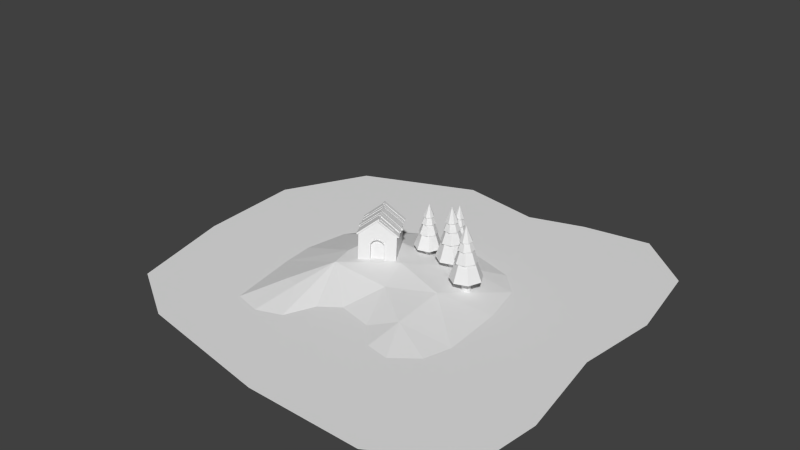 # Source: island.blend  (saved by Blender 2.76.0; exported with 4.5.12 LTS)
import bpy
from mathutils import Matrix  # noqa: F401  (used for matrix-valued properties, if any)

bpy.ops.wm.read_factory_settings(use_empty=True)
scene = bpy.context.scene
scene.name = 'Scene'

# ---- collections
col_collection_1 = bpy.data.collections.new('Collection 1'); scene.collection.children.link(col_collection_1)
col_collection_11 = bpy.data.collections.new('Collection 11'); scene.collection.children.link(col_collection_11)
col_collection_11.hide_render = True
col_collection_11.hide_viewport = True

# ---- world
world_world = bpy.data.worlds.new('World'); scene.world = world_world
world_world.color = (0.05088, 0.05088, 0.05088)
world_world.use_sun_shadow = False
world_world.sun_shadow_jitter_overblur = 0.0
world_world.cycles.sampling_method = 'MANUAL'
world_world.cycles.sample_map_resolution = 256

# ---- meshes
me_tree = bpy.data.meshes.new('Tree')
me_tree.from_pydata([(4.925e-08, 0.174, -0.02036), (-0.09406, 0.1464, -0.02036), (-0.1583, 0.07228, -0.02036), (-0.1722, -0.02476, -0.02036), (-0.1315, -0.1139, -0.02036), (-0.04902, -0.1669, -0.02036), (0.04902, -0.1669, -0.02036), (0.1315, -0.1139, -0.02036), (0.1722, -0.02476, -0.02036), (0.1583, 0.07228, -0.02036), (0.09406, 0.1464, -0.02036), (4.925e-08, 0.174, 0.6317), (-0.09406, 0.1464, 0.6317), (-0.1583, 0.07228, 0.6317), (-0.1722, -0.02476, 0.6317), (-0.1315, -0.1139, 0.6317), (-0.04902, -0.1669, 0.6317), (0.04902, -0.1669, 0.6317), (0.1315, -0.1139, 0.6317), (0.1722, -0.02476, 0.6317), (0.1583, 0.07228, 0.6317), (0.09406, 0.1464, 0.6317), (-0.1852, 0.6155, 0.5332), (-0.5967, 0.239, 0.5332), (-0.5589, -0.3175, 0.5332), (-0.1002, -0.6349, 0.5332), (0.4339, -0.4742, 0.5332), (0.6413, 0.0436, 0.5332), (0.3658, 0.5286, 0.5332), (-0.1097, 0.3645, 1.232), (-0.3533, 0.1415, 1.232), (-0.3309, -0.188, 1.232), (-0.05933, -0.3759, 1.232), (0.2569, -0.2808, 1.232), (0.3797, 0.02581, 1.232), (0.2166, 0.313, 1.232), (-0.04974, 0.4451, 1.214), (-0.379, 0.2387, 1.214), (-0.4229, -0.1475, 1.214), (-0.1483, -0.4226, 1.214), (0.238, -0.3795, 1.214), (0.4451, -0.05056, 1.214), (0.317, 0.3164, 1.214), (-0.02945, 0.2636, 1.701), (-0.2244, 0.1413, 1.701), (-0.2504, -0.08736, 1.701), (-0.08783, -0.2502, 1.701), (0.1409, -0.2247, 1.701), (0.2635, -0.02994, 1.701), (0.1877, 0.1874, 1.701), (0.04436, 0.3227, 1.687), (-0.2247, 0.2359, 1.687), (-0.3245, -0.02857, 1.687), (-0.18, -0.2715, 1.687), (0.1001, -0.31, 1.687), (0.3048, -0.1151, 1.687), (0.28, 0.1665, 1.687), (0.02626, 0.1911, 2.041), (-0.133, 0.1397, 2.041), (-0.1922, -0.01692, 2.041), (-0.1066, -0.1608, 2.041), (0.05925, -0.1836, 2.041), (0.1805, -0.06813, 2.041), (0.1658, 0.09862, 2.041), (-0.1272, 0.217, 2.013), (-0.249, 0.03587, 2.013), (-0.1833, -0.1723, 2.013), (0.02043, -0.2507, 2.013), (0.2088, -0.1404, 2.013), (0.2399, 0.07571, 2.013), (0.09038, 0.2348, 2.013), (3.763e-08, -2.864e-08, 2.62)], [], [(0, 11, 21, 10), (1, 12, 11, 0), (8, 19, 18, 7), (5, 16, 15, 4), (2, 13, 12, 1), (9, 20, 19, 8), (6, 17, 16, 5), (3, 14, 13, 2), (10, 21, 20, 9), (7, 18, 17, 6), (4, 15, 14, 3), (23, 22, 28, 27, 26, 25, 24), (30, 31, 32, 33, 34, 35, 29), (28, 22, 29, 35), (26, 27, 34, 33), (24, 25, 32, 31), (22, 23, 30, 29), (27, 28, 35, 34), (25, 26, 33, 32), (23, 24, 31, 30), (37, 36, 42, 41, 40, 39, 38), (44, 45, 46, 47, 48, 49, 43), (42, 36, 43, 49), (40, 41, 48, 47), (38, 39, 46, 45), (36, 37, 44, 43), (41, 42, 49, 48), (39, 40, 47, 46), (37, 38, 45, 44), (51, 50, 56, 55, 54, 53, 52), (58, 59, 60, 61, 62, 63, 57), (56, 50, 57, 63), (54, 55, 62, 61), (52, 53, 60, 59), (50, 51, 58, 57), (55, 56, 63, 62), (53, 54, 61, 60), (51, 52, 59, 58), (65, 64, 70, 69, 68, 67, 66), (70, 64, 71), (68, 69, 71), (66, 67, 71), (64, 65, 71), (69, 70, 71), (67, 68, 71), (65, 66, 71)])
me_tree.use_remesh_preserve_volume = False
me_tree.use_remesh_preserve_attributes = False
me_tree.use_mirror_vertex_groups = False
me_tree.update()
me_house = bpy.data.meshes.new('House')
me_house.from_pydata([(-0.8723, -1.0, 0.0), (-0.8723, -1.0, 1.404), (-0.8723, 1.0, 0.0), (-0.8723, 1.0, 1.404), (0.8723, -1.0, 0.0), (0.8723, -1.0, 1.404), (0.8723, 1.0, 0.0), (0.8723, 1.0, 1.404), (0.0, 1.0, 2.08), (0.0, -1.0, 2.08), (-4.504e-09, -1.041, 1.206), (0.193, -1.041, 1.094), (-0.3076, -0.8408, 0.949), (-0.193, -0.8408, 1.094), (0.0, -0.8408, 1.158), (0.193, -0.8408, 1.094), (0.3076, -0.8408, 0.949), (0.3123, -0.8408, 0.0), (-0.3123, -0.8408, 0.0), (0.2202, -1.041, 1.133), (0.3076, -1.041, 0.949), (0.3529, -1.041, 0.9648), (0.3123, -1.041, -5.96e-08), (0.3577, -1.041, -5.96e-08), (-0.3123, -1.0, 0.0), (-0.3577, -1.0, 0.0), (-0.3577, -1.041, -5.96e-08), (0.3577, -1.0, 0.0), (0.3123, -1.0, -2.824e-13), (-0.3123, -1.041, -5.96e-08), (0.3529, -1.0, 0.9648), (0.2202, -1.0, 1.133), (0.0, -1.0, 1.206), (-0.2202, -1.0, 1.133), (-0.3529, -1.0, 0.9648), (-4.504e-09, -1.041, 1.158), (-0.2202, -1.041, 1.133), (-0.193, -1.041, 1.094), (-0.3529, -1.041, 0.9648), (-0.3076, -1.041, 0.949), (0.9429, 1.023, 1.346), (-0.008545, 0.814, 2.192), (-0.0555, 0.814, 2.133), (0.9899, 0.814, 1.405), (0.9429, 0.814, 1.346), (0.9899, 1.023, 1.405), (-0.0555, 1.023, 2.133), (-0.008545, 1.023, 2.192), (0.895, 0.8216, 1.353), (-0.0004867, 0.6398, 2.156), (-0.04744, 0.6398, 2.096), (0.9382, 0.6123, 1.416), (0.8913, 0.6123, 1.356), (0.942, 0.8216, 1.413), (-0.04367, 0.8491, 2.093), (0.003291, 0.8491, 2.153), (0.9325, 0.7416, 1.316), (-0.005907, 0.5043, 2.153), (-0.05286, 0.5043, 2.093), (0.9831, 0.5324, 1.373), (0.9361, 0.5324, 1.314), (0.9794, 0.7416, 1.376), (-0.05653, 0.7136, 2.096), (-0.009571, 0.7136, 2.156), (0.9182, 0.5192, 1.312), (0.003821, 0.2825, 2.13), (-0.04314, 0.2825, 2.07), (0.9688, 0.3099, 1.369), (0.9218, 0.3099, 1.309), (0.9651, 0.5192, 1.372), (-0.0468, 0.4918, 2.073), (0.000156, 0.4918, 2.132), (0.9056, 0.3124, 1.345), (0.002901, 0.1314, 2.153), (-0.04406, 0.1314, 2.094), (0.9487, 0.1031, 1.408), (0.9017, 0.1031, 1.348), (0.9525, 0.3124, 1.405), (-0.0402, 0.3407, 2.091), (0.006762, 0.3407, 2.15), (0.9989, 0.07525, 1.296), (-0.0002615, -0.03726, 2.18), (-0.04722, -0.03726, 2.12), (1.034, -0.1335, 1.365), (0.9869, -0.1335, 1.305), (1.046, 0.07525, 1.355), (-0.03523, 0.1715, 2.111), (0.01172, 0.1715, 2.171), (0.8878, -0.0308, 1.366), (0.005839, -0.2666, 2.158), (-0.04112, -0.2666, 2.099), (0.9385, -0.2401, 1.423), (0.8915, -0.2401, 1.363), (0.9348, -0.0308, 1.426), (-0.04478, -0.05728, 2.102), (0.002174, -0.05728, 2.161), (0.9388, -0.2598, 1.319), (-0.002232, -0.4061, 2.157), (-0.04919, -0.4061, 2.098), (0.9775, -0.4689, 1.385), (0.9305, -0.4689, 1.325), (0.9858, -0.2598, 1.378), (-0.04092, -0.197, 2.091), (0.006033, -0.197, 2.151), (0.8931, -0.3938, 1.383), (0.01258, -0.5439, 2.174), (-0.03438, -0.5439, 2.115), (0.9318, -0.6028, 1.45), (0.8848, -0.6028, 1.39), (0.9401, -0.3938, 1.443), (-0.02611, -0.3348, 2.108), (0.02085, -0.3348, 2.168), (0.9044, -0.5946, 1.319), (-0.01704, -0.7422, 2.142), (-0.064, -0.7422, 2.082), (0.9431, -0.8037, 1.385), (0.8962, -0.8037, 1.325), (0.9514, -0.5946, 1.378), (-0.05573, -0.5331, 2.075), (-0.008775, -0.5331, 2.135), (0.917, -0.8076, 1.336), (-0.0007668, -1.074, 2.156), (-0.04772, -1.074, 2.097), (0.9715, -1.017, 1.39), (0.9245, -1.017, 1.33), (0.9639, -0.8076, 1.396), (-0.05527, -0.8645, 2.103), (-0.008311, -0.8645, 2.162), (0.6726, -0.6688, 1.55), (0.004618, -0.8754, 2.173), (-0.04234, -0.8754, 2.114), (0.7191, -0.8781, 1.61), (0.6721, -0.8781, 1.551), (0.7195, -0.6688, 1.61), (-0.04186, -0.6661, 2.113), (0.005099, -0.6661, 2.173), (0.5116, 0.07224, 1.663), (0.01968, -0.1351, 2.148), (-0.02728, -0.1351, 2.088), (0.558, -0.1371, 1.723), (0.5111, -0.1371, 1.664), (0.5585, 0.07224, 1.723), (-0.0268, 0.07425, 2.088), (0.02016, 0.07425, 2.147), (-0.919, -1.032, 1.346), (0.03246, -0.8225, 2.192), (0.07941, -0.8225, 2.133), (-0.966, -0.8225, 1.405), (-0.919, -0.8225, 1.346), (-0.966, -1.032, 1.405), (0.07941, -1.032, 2.133), (0.03246, -1.032, 2.192), (-0.8711, -0.8301, 1.353), (0.0244, -0.6483, 2.156), (0.07135, -0.6483, 2.096), (-0.9143, -0.6208, 1.416), (-0.8673, -0.6208, 1.356), (-0.9181, -0.8301, 1.413), (0.06758, -0.8576, 2.093), (0.02062, -0.8576, 2.153), (-0.9086, -0.7501, 1.316), (0.02982, -0.5128, 2.153), (0.07677, -0.5128, 2.093), (-0.9592, -0.5409, 1.373), (-0.9122, -0.5409, 1.314), (-0.9555, -0.7501, 1.376), (0.08044, -0.7221, 2.096), (0.03348, -0.7221, 2.156), (-0.8942, -0.5277, 1.312), (0.02009, -0.291, 2.13), (0.06705, -0.291, 2.07), (-0.9449, -0.3184, 1.369), (-0.8979, -0.3184, 1.309), (-0.9412, -0.5277, 1.372), (0.07071, -0.5003, 2.073), (0.02375, -0.5003, 2.132), (-0.8817, -0.3209, 1.345), (0.02101, -0.1399, 2.153), (0.06797, -0.1399, 2.094), (-0.9248, -0.1116, 1.408), (-0.8778, -0.1116, 1.348), (-0.9286, -0.3209, 1.405), (0.06411, -0.3492, 2.091), (0.01715, -0.3492, 2.15), (-0.975, -0.08376, 1.296), (0.02417, 0.02875, 2.18), (0.07113, 0.02875, 2.12), (-1.01, 0.125, 1.365), (-0.963, 0.125, 1.305), (-1.022, -0.08376, 1.355), (0.05914, -0.18, 2.111), (0.01219, -0.18, 2.171), (-0.8639, 0.02229, 1.366), (0.01807, 0.2581, 2.158), (0.06503, 0.2581, 2.099), (-0.9146, 0.2316, 1.423), (-0.8676, 0.2316, 1.363), (-0.9109, 0.02229, 1.426), (0.06869, 0.04877, 2.102), (0.02174, 0.04877, 2.161), (-0.9149, 0.2513, 1.319), (0.02614, 0.3976, 2.157), (0.0731, 0.3976, 2.098), (-0.9536, 0.4604, 1.385), (-0.9066, 0.4604, 1.325), (-0.9618, 0.2513, 1.378), (0.06483, 0.1885, 2.091), (0.01788, 0.1885, 2.151), (-0.8692, 0.3853, 1.383), (0.01133, 0.5354, 2.174), (0.05829, 0.5354, 2.115), (-0.9079, 0.5943, 1.45), (-0.8609, 0.5943, 1.39), (-0.9162, 0.3853, 1.443), (0.05002, 0.3263, 2.108), (0.003064, 0.3263, 2.168), (-0.8805, 0.5861, 1.319), (0.04095, 0.7337, 2.142), (0.08791, 0.7337, 2.082), (-0.9192, 0.7952, 1.385), (-0.8723, 0.7952, 1.325), (-0.9275, 0.5861, 1.378), (0.07964, 0.5246, 2.075), (0.03269, 0.5246, 2.135), (-0.8931, 0.7991, 1.336), (0.02468, 1.065, 2.156), (0.07163, 1.065, 2.097), (-0.9476, 1.008, 1.39), (-0.9006, 1.008, 1.33), (-0.94, 0.7991, 1.396), (0.07918, 0.856, 2.103), (0.03222, 0.856, 2.162), (-0.6487, 0.6603, 1.55), (0.01929, 0.8669, 2.173), (0.06625, 0.8669, 2.114), (-0.6951, 0.8696, 1.61), (-0.6482, 0.8696, 1.551), (-0.6956, 0.6603, 1.61), (0.06577, 0.6576, 2.113), (0.01881, 0.6576, 2.173), (-0.4876, -0.08075, 1.663), (0.004234, 0.1266, 2.148), (0.05119, 0.1266, 2.088), (-0.5341, 0.1286, 1.723), (-0.4872, 0.1286, 1.664), (-0.5346, -0.08075, 1.723), (0.05071, -0.08275, 2.088), (0.003753, -0.08275, 2.147)], [], [(1, 3, 2, 0), (3, 8, 7, 6, 2), (7, 5, 4, 6), (37, 35, 10, 36), (9, 8, 3, 1), (5, 7, 8, 9), (13, 37, 39, 12), (39, 37, 36, 38), (15, 11, 35, 14), (16, 20, 11, 15), (12, 39, 29, 24, 18), (5, 9, 1, 0, 25, 34, 33, 32, 31, 30, 27, 4), (14, 35, 37, 13), (35, 11, 19, 10), (11, 20, 21, 19), (31, 32, 10, 19), (27, 30, 21, 23), (33, 34, 38, 36), (23, 21, 20, 22), (29, 39, 38, 26), (34, 25, 26, 38), (47, 45, 40, 46), (32, 33, 36, 10), (41, 47, 46, 42), (30, 31, 19, 21), (18, 17, 16, 15, 14, 13, 12), (28, 22, 20, 16, 17), (45, 47, 41, 43), (45, 43, 44, 40), (43, 41, 42, 44), (44, 42, 46, 40), (55, 53, 48, 54), (49, 55, 54, 50), (53, 55, 49, 51), (53, 51, 52, 48), (51, 49, 50, 52), (52, 50, 54, 48), (63, 61, 56, 62), (57, 63, 62, 58), (61, 63, 57, 59), (61, 59, 60, 56), (59, 57, 58, 60), (60, 58, 62, 56), (71, 69, 64, 70), (65, 71, 70, 66), (69, 71, 65, 67), (69, 67, 68, 64), (67, 65, 66, 68), (68, 66, 70, 64), (79, 77, 72, 78), (73, 79, 78, 74), (77, 79, 73, 75), (77, 75, 76, 72), (75, 73, 74, 76), (76, 74, 78, 72), (87, 85, 80, 86), (81, 87, 86, 82), (85, 87, 81, 83), (85, 83, 84, 80), (83, 81, 82, 84), (84, 82, 86, 80), (95, 93, 88, 94), (89, 95, 94, 90), (93, 95, 89, 91), (93, 91, 92, 88), (91, 89, 90, 92), (92, 90, 94, 88), (103, 101, 96, 102), (97, 103, 102, 98), (101, 103, 97, 99), (101, 99, 100, 96), (99, 97, 98, 100), (100, 98, 102, 96), (111, 109, 104, 110), (105, 111, 110, 106), (109, 111, 105, 107), (109, 107, 108, 104), (107, 105, 106, 108), (108, 106, 110, 104), (119, 117, 112, 118), (113, 119, 118, 114), (117, 119, 113, 115), (117, 115, 116, 112), (115, 113, 114, 116), (116, 114, 118, 112), (127, 125, 120, 126), (121, 127, 126, 122), (125, 127, 121, 123), (125, 123, 124, 120), (123, 121, 122, 124), (124, 122, 126, 120), (135, 133, 128, 134), (129, 135, 134, 130), (133, 135, 129, 131), (133, 131, 132, 128), (131, 129, 130, 132), (132, 130, 134, 128), (143, 141, 136, 142), (137, 143, 142, 138), (141, 143, 137, 139), (141, 139, 140, 136), (139, 137, 138, 140), (140, 138, 142, 136), (151, 149, 144, 150), (145, 151, 150, 146), (149, 151, 145, 147), (149, 147, 148, 144), (147, 145, 146, 148), (148, 146, 150, 144), (159, 157, 152, 158), (153, 159, 158, 154), (157, 159, 153, 155), (157, 155, 156, 152), (155, 153, 154, 156), (156, 154, 158, 152), (167, 165, 160, 166), (161, 167, 166, 162), (165, 167, 161, 163), (165, 163, 164, 160), (163, 161, 162, 164), (164, 162, 166, 160), (175, 173, 168, 174), (169, 175, 174, 170), (173, 175, 169, 171), (173, 171, 172, 168), (171, 169, 170, 172), (172, 170, 174, 168), (183, 181, 176, 182), (177, 183, 182, 178), (181, 183, 177, 179), (181, 179, 180, 176), (179, 177, 178, 180), (180, 178, 182, 176), (191, 189, 184, 190), (185, 191, 190, 186), (189, 191, 185, 187), (189, 187, 188, 184), (187, 185, 186, 188), (188, 186, 190, 184), (199, 197, 192, 198), (193, 199, 198, 194), (197, 199, 193, 195), (197, 195, 196, 192), (195, 193, 194, 196), (196, 194, 198, 192), (207, 205, 200, 206), (201, 207, 206, 202), (205, 207, 201, 203), (205, 203, 204, 200), (203, 201, 202, 204), (204, 202, 206, 200), (215, 213, 208, 214), (209, 215, 214, 210), (213, 215, 209, 211), (213, 211, 212, 208), (211, 209, 210, 212), (212, 210, 214, 208), (223, 221, 216, 222), (217, 223, 222, 218), (221, 223, 217, 219), (221, 219, 220, 216), (219, 217, 218, 220), (220, 218, 222, 216), (231, 229, 224, 230), (225, 231, 230, 226), (229, 231, 225, 227), (229, 227, 228, 224), (227, 225, 226, 228), (228, 226, 230, 224), (239, 237, 232, 238), (233, 239, 238, 234), (237, 239, 233, 235), (237, 235, 236, 232), (235, 233, 234, 236), (236, 234, 238, 232), (247, 245, 240, 246), (241, 247, 246, 242), (245, 247, 241, 243), (245, 243, 244, 240), (243, 241, 242, 244), (244, 242, 246, 240)])
me_house.use_remesh_preserve_volume = False
me_house.use_remesh_preserve_attributes = False
me_house.use_mirror_vertex_groups = False
me_house.update()
me_island = bpy.data.meshes.new('Island')
me_island.from_pydata([(-1.902, -2.91, 0.0), (2.499, -2.267, 0.0), (-1.682, 1.134, 0.0), (1.877, 1.378, 0.0), (-2.112, 0.5548, 0.0), (-2.286, -0.4387, 0.0), (-2.212, -1.189, 0.0), (-0.6749, -2.866, 0.0), (0.06248, -1.867, 0.0), (1.393, -2.6, 0.0), (2.694, -1.63, 0.0), (2.609, -0.1401, 0.0), (2.377, 0.8625, 0.0), (1.054, 1.631, 0.0), (0.2925, 1.823, 0.0), (-0.8229, 1.685, 0.0), (-0.9079, -1.029, 0.3731), (-1.041, -0.4646, 0.3731), (-0.9319, 0.6104, 0.3731), (0.4524, -0.989, 0.2418), (0.2041, -0.1615, 0.3731), (0.2483, 0.666, 0.2582), (1.47, -1.754, 0.1627), (1.449, -0.5164, 0.2582), (1.148, 0.8191, 0.1746), (1.94, -2.703, 0.0), (0.8922, -2.07, 0.0), (-1.264, -3.077, 0.0), (-0.3793, -2.188, 0.0), (-1.405, -1.969, 0.2064), (-1.086, -2.053, 0.2064)], [], [(24, 12, 3), (18, 15, 2), (21, 14, 15), (21, 24, 13), (30, 16, 29), (6, 16, 17), (17, 18, 4), (8, 19, 16), (16, 19, 20), (20, 21, 18), (26, 22, 19), (19, 22, 23), (20, 23, 24), (25, 1, 22), (10, 11, 23), (23, 11, 12), (9, 25, 22), (1, 10, 22), (13, 24, 3), (4, 18, 2), (18, 21, 15), (14, 21, 13), (16, 6, 29), (27, 7, 30), (5, 6, 17), (5, 17, 4), (16, 7, 28), (28, 8, 16), (17, 16, 20), (17, 20, 18), (19, 8, 26), (26, 9, 22), (20, 19, 23), (21, 20, 24), (22, 10, 23), (24, 23, 12), (27, 30, 29, 0), (7, 16, 30), (6, 0, 29)])
me_island.use_remesh_preserve_volume = False
me_island.use_remesh_preserve_attributes = False
me_island.use_mirror_vertex_groups = False
me_island.update()
me_water = bpy.data.meshes.new('Water')
me_water.from_pydata([(-4.133, -3.541, 0.0), (5.126, -4.09, 0.0), (-1.237, 4.386, 0.0), (4.851, 3.541, 0.0), (-3.858, 3.324, 0.0), (-4.872, 1.374, 0.0), (-4.724, -1.105, 0.0), (-2.647, -4.45, 0.0), (0.634, -5.041, 0.0), (3.345, -5.083, 0.0), (5.295, -2.626, 0.0), (4.957, -0.3804, 0.0), (5.189, 1.527, 0.0), (3.535, 4.661, 0.0), (1.965, 4.428, 0.0), (0.6914, 4.027, 0.0)], [], [(6, 5, 4, 2, 15, 14, 13, 3, 12, 11, 10, 1, 9, 8, 7, 0)])
me_water.use_remesh_preserve_volume = False
me_water.use_remesh_preserve_attributes = False
me_water.use_mirror_vertex_groups = False
me_water.update()

# ---- objects
ob_tree__edit__004 = bpy.data.objects.new('Tree (Edit).004', me_tree)
ob_tree__edit__003 = bpy.data.objects.new('Tree (Edit).003', me_tree)
ob_tree__edit__002 = bpy.data.objects.new('Tree (Edit).002', me_tree)
ob_tree__edit__001 = bpy.data.objects.new('Tree (Edit).001', me_tree)
ob_house = bpy.data.objects.new('House', me_house)
ob_land = bpy.data.objects.new('Land', me_island)
ob_water = bpy.data.objects.new('Water', me_water)
ob_tree__edit = bpy.data.objects.new('Tree (Edit)', me_tree)
ob_house__edit = bpy.data.objects.new('House (Edit)', me_house)

# ---- transforms, parenting, visibility, modifiers, constraints
ob_tree__edit__004.location = (1.742, 0.1067, 0.1376)
ob_tree__edit__004.rotation_euler = (0.0, -0.0334, 0.0)
ob_tree__edit__004.scale = (0.5768, 0.5768, 0.5768)
ob_tree__edit__004.lineart.crease_threshold = 0.0
ob_tree__edit__003.location = (0.5977, 1.247, 0.05781)
ob_tree__edit__003.rotation_euler = (-0.02587, 0.04175, 0.0)
ob_tree__edit__003.scale = (0.4882, 0.4882, 0.4882)
ob_tree__edit__003.lineart.crease_threshold = 0.0
ob_tree__edit__002.location = (0.2241, 0.7249, 0.1753)
ob_tree__edit__002.rotation_euler = (0.0, 0.01823, 0.0)
ob_tree__edit__002.scale = (0.4882, 0.4882, 0.4882)
ob_tree__edit__002.lineart.crease_threshold = 0.0
ob_tree__edit__001.location = (0.9482, 0.6679, 0.1376)
ob_tree__edit__001.rotation_euler = (0.04071, -0.0, 0.0)
ob_tree__edit__001.scale = (0.5768, 0.5768, 0.5768)
ob_tree__edit__001.lineart.crease_threshold = 0.0
ob_house.location = (-0.5249, 0.0, 0.2788)
ob_house.rotation_euler = (-0.04532, 0.02787, 0.5509)
ob_house.scale = (0.476, 0.476, 0.476)
ob_house.lineart.crease_threshold = 0.0
ob_land.location = (0.0, 0.0, 0.0)
ob_land.lineart.crease_threshold = 0.0
ob_water.location = (0.0, 0.0, 0.0)
ob_water.lineart.crease_threshold = 0.0
ob_tree__edit.location = (0.0, 0.0, 0.0)
ob_tree__edit.lineart.crease_threshold = 0.0
ob_house__edit.location = (-3.0, 0.0, 0.0)
ob_house__edit.lineart.crease_threshold = 0.0

# ---- collection membership
col_collection_1.objects.link(ob_tree__edit__004)
col_collection_1.objects.link(ob_tree__edit__003)
col_collection_1.objects.link(ob_tree__edit__002)
col_collection_1.objects.link(ob_tree__edit__001)
col_collection_1.objects.link(ob_house)
col_collection_1.objects.link(ob_land)
col_collection_1.objects.link(ob_water)
col_collection_11.objects.link(ob_tree__edit)
col_collection_11.objects.link(ob_house__edit)

# ---- scene / render settings (as saved in the file)
scene.frame_start = 1; scene.frame_end = 250; scene.frame_set(1)
scene.render.engine = 'BLENDER_EEVEE_NEXT'
scene.render.resolution_percentage = 50
scene.render.dither_intensity = 0.0
scene.cycles.use_denoising = False
scene.cycles.samples = 10
scene.cycles.sampling_pattern = 'TABULATED_SOBOL'
scene.cycles.light_sampling_threshold = 0.0
scene.cycles.use_adaptive_sampling = False
scene.cycles.use_light_tree = False
scene.cycles.blur_glossy = 0.0
scene.cycles.pixel_filter_type = 'GAUSSIAN'
scene.cycles.sample_clamp_indirect = 0.0
scene.view_settings.view_transform = 'Standard'
bpy.context.view_layer.update()

# ---- added for rendering (the .blend has no active camera and no usable light): camera, sun
cam_auto = bpy.data.cameras.new('AutoCamera')
cam_auto.lens = 50.0
cam_auto.sensor_width = 36.0
cam_auto.clip_end = 1000.0
ob_auto_camera = bpy.data.objects.new('AutoCamera', cam_auto)
scene.collection.objects.link(ob_auto_camera)
ob_auto_camera.location = (13.468, -16.1193, 11.9053)
ob_auto_camera.rotation_euler = (1.09748, -7.21219e-08, 0.694738)
scene.camera = ob_auto_camera
light_auto_sun = bpy.data.lights.new('AutoSun', 'SUN')
light_auto_sun.energy = 3.0
light_auto_sun.angle = 0.0523599
ob_auto_sun = bpy.data.objects.new('AutoSun', light_auto_sun)
scene.collection.objects.link(ob_auto_sun)
ob_auto_sun.rotation_euler = (0.872665, 0.174533, 0.523599)
bpy.context.view_layer.update()
